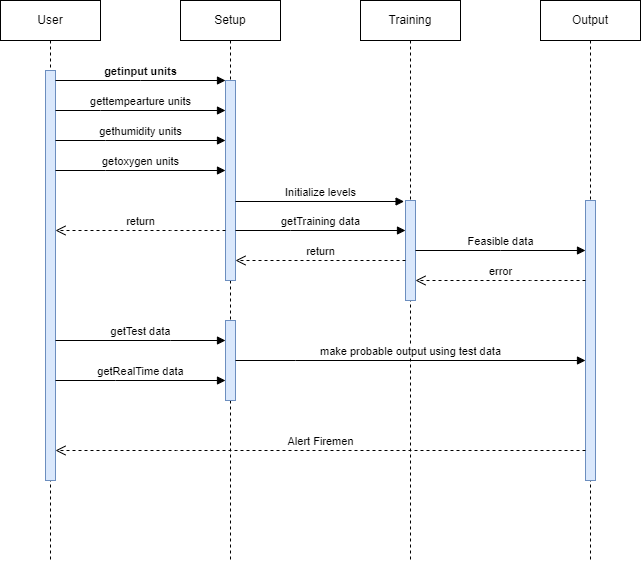

The diagram above was exported from draw.io. Its source (the exported page's mxGraphModel, read from the mxfile embedded in the PNG):
<mxGraphModel dx="1036" dy="654" grid="1" gridSize="10" guides="1" tooltips="1" connect="1" arrows="1" fold="1" page="1" pageScale="1" pageWidth="850" pageHeight="1100" math="0" shadow="0">
  <root>
    <mxCell id="0" />
    <mxCell id="1" parent="0" />
    <mxCell id="aM9ryv3xv72pqoxQDRHE-1" value="User" style="shape=umlLifeline;perimeter=lifelinePerimeter;whiteSpace=wrap;html=1;container=0;dropTarget=0;collapsible=0;recursiveResize=0;outlineConnect=0;portConstraint=eastwest;newEdgeStyle={&quot;edgeStyle&quot;:&quot;elbowEdgeStyle&quot;,&quot;elbow&quot;:&quot;vertical&quot;,&quot;curved&quot;:0,&quot;rounded&quot;:0};" parent="1" vertex="1">
      <mxGeometry x="109" y="40" width="100" height="560" as="geometry" />
    </mxCell>
    <mxCell id="aM9ryv3xv72pqoxQDRHE-2" value="" style="html=1;points=[];perimeter=orthogonalPerimeter;outlineConnect=0;targetShapes=umlLifeline;portConstraint=eastwest;newEdgeStyle={&quot;edgeStyle&quot;:&quot;elbowEdgeStyle&quot;,&quot;elbow&quot;:&quot;vertical&quot;,&quot;curved&quot;:0,&quot;rounded&quot;:0};fillColor=#dae8fc;strokeColor=#6c8ebf;" parent="aM9ryv3xv72pqoxQDRHE-1" vertex="1">
      <mxGeometry x="45" y="70" width="10" height="410" as="geometry" />
    </mxCell>
    <mxCell id="aM9ryv3xv72pqoxQDRHE-5" value="Setup" style="shape=umlLifeline;perimeter=lifelinePerimeter;whiteSpace=wrap;html=1;container=0;dropTarget=0;collapsible=0;recursiveResize=0;outlineConnect=0;portConstraint=eastwest;newEdgeStyle={&quot;edgeStyle&quot;:&quot;elbowEdgeStyle&quot;,&quot;elbow&quot;:&quot;vertical&quot;,&quot;curved&quot;:0,&quot;rounded&quot;:0};" parent="1" vertex="1">
      <mxGeometry x="289" y="40" width="100" height="560" as="geometry" />
    </mxCell>
    <mxCell id="aM9ryv3xv72pqoxQDRHE-6" value="" style="html=1;points=[];perimeter=orthogonalPerimeter;outlineConnect=0;targetShapes=umlLifeline;portConstraint=eastwest;newEdgeStyle={&quot;edgeStyle&quot;:&quot;elbowEdgeStyle&quot;,&quot;elbow&quot;:&quot;vertical&quot;,&quot;curved&quot;:0,&quot;rounded&quot;:0};fillColor=#dae8fc;strokeColor=#6c8ebf;" parent="aM9ryv3xv72pqoxQDRHE-5" vertex="1">
      <mxGeometry x="45" y="80" width="10" height="200" as="geometry" />
    </mxCell>
    <mxCell id="TzLurFCWlPzwmqbW1ZLi-16" value="" style="html=1;points=[];perimeter=orthogonalPerimeter;outlineConnect=0;targetShapes=umlLifeline;portConstraint=eastwest;newEdgeStyle={&quot;edgeStyle&quot;:&quot;elbowEdgeStyle&quot;,&quot;elbow&quot;:&quot;vertical&quot;,&quot;curved&quot;:0,&quot;rounded&quot;:0};fillColor=#dae8fc;strokeColor=#6c8ebf;" parent="aM9ryv3xv72pqoxQDRHE-5" vertex="1">
      <mxGeometry x="45" y="320" width="10" height="80" as="geometry" />
    </mxCell>
    <mxCell id="aM9ryv3xv72pqoxQDRHE-7" value="getinput units" style="html=1;verticalAlign=bottom;endArrow=block;edgeStyle=elbowEdgeStyle;elbow=vertical;curved=0;rounded=0;fontStyle=1" parent="1" source="aM9ryv3xv72pqoxQDRHE-2" target="aM9ryv3xv72pqoxQDRHE-6" edge="1">
      <mxGeometry relative="1" as="geometry">
        <mxPoint x="264" y="130" as="sourcePoint" />
        <Array as="points">
          <mxPoint x="249" y="120" />
        </Array>
      </mxGeometry>
    </mxCell>
    <mxCell id="aM9ryv3xv72pqoxQDRHE-8" value="return" style="html=1;verticalAlign=bottom;endArrow=open;dashed=1;endSize=8;edgeStyle=elbowEdgeStyle;elbow=vertical;curved=0;rounded=0;" parent="1" source="aM9ryv3xv72pqoxQDRHE-6" target="aM9ryv3xv72pqoxQDRHE-2" edge="1">
      <mxGeometry relative="1" as="geometry">
        <mxPoint x="264" y="205" as="targetPoint" />
        <Array as="points">
          <mxPoint x="279" y="270" />
          <mxPoint x="259" y="280" />
        </Array>
      </mxGeometry>
    </mxCell>
    <mxCell id="TzLurFCWlPzwmqbW1ZLi-1" value="gettempearture units" style="html=1;verticalAlign=bottom;endArrow=block;edgeStyle=elbowEdgeStyle;elbow=vertical;curved=0;rounded=0;" parent="1" source="aM9ryv3xv72pqoxQDRHE-2" target="aM9ryv3xv72pqoxQDRHE-6" edge="1">
      <mxGeometry relative="1" as="geometry">
        <mxPoint x="179" y="150" as="sourcePoint" />
        <Array as="points">
          <mxPoint x="209" y="150" />
        </Array>
        <mxPoint x="329" y="150" as="targetPoint" />
      </mxGeometry>
    </mxCell>
    <mxCell id="TzLurFCWlPzwmqbW1ZLi-2" value="gethumidity units" style="html=1;verticalAlign=bottom;endArrow=block;edgeStyle=elbowEdgeStyle;elbow=vertical;curved=0;rounded=0;" parent="1" source="aM9ryv3xv72pqoxQDRHE-2" target="aM9ryv3xv72pqoxQDRHE-6" edge="1">
      <mxGeometry relative="1" as="geometry">
        <mxPoint x="169" y="180" as="sourcePoint" />
        <Array as="points">
          <mxPoint x="214" y="180" />
        </Array>
        <mxPoint x="329" y="180" as="targetPoint" />
      </mxGeometry>
    </mxCell>
    <mxCell id="TzLurFCWlPzwmqbW1ZLi-3" value="getoxygen units" style="html=1;verticalAlign=bottom;endArrow=block;edgeStyle=elbowEdgeStyle;elbow=vertical;curved=0;rounded=0;" parent="1" source="aM9ryv3xv72pqoxQDRHE-2" target="aM9ryv3xv72pqoxQDRHE-6" edge="1">
      <mxGeometry relative="1" as="geometry">
        <mxPoint x="169" y="210" as="sourcePoint" />
        <Array as="points">
          <mxPoint x="214" y="210" />
        </Array>
        <mxPoint x="329" y="210" as="targetPoint" />
      </mxGeometry>
    </mxCell>
    <mxCell id="TzLurFCWlPzwmqbW1ZLi-5" value="Training" style="shape=umlLifeline;perimeter=lifelinePerimeter;whiteSpace=wrap;html=1;container=0;dropTarget=0;collapsible=0;recursiveResize=0;outlineConnect=0;portConstraint=eastwest;newEdgeStyle={&quot;edgeStyle&quot;:&quot;elbowEdgeStyle&quot;,&quot;elbow&quot;:&quot;vertical&quot;,&quot;curved&quot;:0,&quot;rounded&quot;:0};" parent="1" vertex="1">
      <mxGeometry x="469" y="40" width="100" height="560" as="geometry" />
    </mxCell>
    <mxCell id="TzLurFCWlPzwmqbW1ZLi-6" value="" style="html=1;points=[];perimeter=orthogonalPerimeter;outlineConnect=0;targetShapes=umlLifeline;portConstraint=eastwest;newEdgeStyle={&quot;edgeStyle&quot;:&quot;elbowEdgeStyle&quot;,&quot;elbow&quot;:&quot;vertical&quot;,&quot;curved&quot;:0,&quot;rounded&quot;:0};fillColor=#dae8fc;strokeColor=#6c8ebf;" parent="TzLurFCWlPzwmqbW1ZLi-5" vertex="1">
      <mxGeometry x="45" y="200" width="10" height="100" as="geometry" />
    </mxCell>
    <mxCell id="TzLurFCWlPzwmqbW1ZLi-7" value="Initialize levels" style="html=1;verticalAlign=bottom;endArrow=block;edgeStyle=elbowEdgeStyle;elbow=vertical;curved=0;rounded=0;entryX=-0.141;entryY=0.005;entryDx=0;entryDy=0;entryPerimeter=0;" parent="1" source="aM9ryv3xv72pqoxQDRHE-6" target="TzLurFCWlPzwmqbW1ZLi-6" edge="1">
      <mxGeometry relative="1" as="geometry">
        <mxPoint x="349" y="239.55" as="sourcePoint" />
        <Array as="points" />
        <mxPoint x="499" y="240" as="targetPoint" />
      </mxGeometry>
    </mxCell>
    <mxCell id="TzLurFCWlPzwmqbW1ZLi-8" value="getTraining data" style="html=1;verticalAlign=bottom;endArrow=block;edgeStyle=elbowEdgeStyle;elbow=vertical;curved=0;rounded=0;" parent="1" source="aM9ryv3xv72pqoxQDRHE-6" target="TzLurFCWlPzwmqbW1ZLi-6" edge="1">
      <mxGeometry relative="1" as="geometry">
        <mxPoint x="349" y="270" as="sourcePoint" />
        <Array as="points">
          <mxPoint x="399" y="270" />
        </Array>
        <mxPoint x="499" y="270" as="targetPoint" />
      </mxGeometry>
    </mxCell>
    <mxCell id="TzLurFCWlPzwmqbW1ZLi-9" value="Output" style="shape=umlLifeline;perimeter=lifelinePerimeter;whiteSpace=wrap;html=1;container=0;dropTarget=0;collapsible=0;recursiveResize=0;outlineConnect=0;portConstraint=eastwest;newEdgeStyle={&quot;edgeStyle&quot;:&quot;elbowEdgeStyle&quot;,&quot;elbow&quot;:&quot;vertical&quot;,&quot;curved&quot;:0,&quot;rounded&quot;:0};" parent="1" vertex="1">
      <mxGeometry x="649" y="40" width="100" height="560" as="geometry" />
    </mxCell>
    <mxCell id="TzLurFCWlPzwmqbW1ZLi-10" value="" style="html=1;points=[];perimeter=orthogonalPerimeter;outlineConnect=0;targetShapes=umlLifeline;portConstraint=eastwest;newEdgeStyle={&quot;edgeStyle&quot;:&quot;elbowEdgeStyle&quot;,&quot;elbow&quot;:&quot;vertical&quot;,&quot;curved&quot;:0,&quot;rounded&quot;:0};fillColor=#dae8fc;strokeColor=#6c8ebf;" parent="TzLurFCWlPzwmqbW1ZLi-9" vertex="1">
      <mxGeometry x="45" y="200" width="10" height="280" as="geometry" />
    </mxCell>
    <mxCell id="TzLurFCWlPzwmqbW1ZLi-12" value="return" style="html=1;verticalAlign=bottom;endArrow=open;dashed=1;endSize=8;edgeStyle=elbowEdgeStyle;elbow=vertical;curved=0;rounded=0;" parent="1" source="TzLurFCWlPzwmqbW1ZLi-6" target="aM9ryv3xv72pqoxQDRHE-6" edge="1">
      <mxGeometry relative="1" as="geometry">
        <mxPoint x="349" y="300" as="targetPoint" />
        <Array as="points">
          <mxPoint x="444" y="300" />
        </Array>
        <mxPoint x="499" y="300" as="sourcePoint" />
      </mxGeometry>
    </mxCell>
    <mxCell id="TzLurFCWlPzwmqbW1ZLi-13" value="error" style="html=1;verticalAlign=bottom;endArrow=open;dashed=1;endSize=8;edgeStyle=elbowEdgeStyle;elbow=vertical;curved=0;rounded=0;" parent="1" source="TzLurFCWlPzwmqbW1ZLi-10" target="TzLurFCWlPzwmqbW1ZLi-6" edge="1">
      <mxGeometry relative="1" as="geometry">
        <mxPoint x="529" y="300" as="targetPoint" />
        <Array as="points">
          <mxPoint x="639" y="320" />
          <mxPoint x="614" y="300" />
        </Array>
        <mxPoint x="689" y="300" as="sourcePoint" />
      </mxGeometry>
    </mxCell>
    <mxCell id="TzLurFCWlPzwmqbW1ZLi-14" value="Feasible data" style="html=1;verticalAlign=bottom;endArrow=block;edgeStyle=elbowEdgeStyle;elbow=vertical;curved=0;rounded=0;" parent="1" source="TzLurFCWlPzwmqbW1ZLi-6" target="TzLurFCWlPzwmqbW1ZLi-10" edge="1">
      <mxGeometry relative="1" as="geometry">
        <mxPoint x="529" y="271" as="sourcePoint" />
        <Array as="points" />
        <mxPoint x="689" y="270" as="targetPoint" />
      </mxGeometry>
    </mxCell>
    <mxCell id="TzLurFCWlPzwmqbW1ZLi-17" value="getTest data" style="html=1;verticalAlign=bottom;endArrow=block;edgeStyle=elbowEdgeStyle;elbow=vertical;curved=0;rounded=0;" parent="1" source="aM9ryv3xv72pqoxQDRHE-2" target="TzLurFCWlPzwmqbW1ZLi-16" edge="1">
      <mxGeometry relative="1" as="geometry">
        <mxPoint x="169" y="400" as="sourcePoint" />
        <Array as="points">
          <mxPoint x="279" y="380" />
          <mxPoint x="224" y="400" />
        </Array>
        <mxPoint x="329" y="400" as="targetPoint" />
      </mxGeometry>
    </mxCell>
    <mxCell id="TzLurFCWlPzwmqbW1ZLi-18" value="getRealTime data" style="html=1;verticalAlign=bottom;endArrow=block;edgeStyle=elbowEdgeStyle;elbow=vertical;curved=0;rounded=0;" parent="1" source="aM9ryv3xv72pqoxQDRHE-2" target="TzLurFCWlPzwmqbW1ZLi-16" edge="1">
      <mxGeometry relative="1" as="geometry">
        <mxPoint x="169" y="420" as="sourcePoint" />
        <Array as="points">
          <mxPoint x="224" y="420" />
        </Array>
        <mxPoint x="329" y="420" as="targetPoint" />
      </mxGeometry>
    </mxCell>
    <mxCell id="TzLurFCWlPzwmqbW1ZLi-19" value="make probable output using test data" style="html=1;verticalAlign=bottom;endArrow=block;edgeStyle=elbowEdgeStyle;elbow=vertical;curved=0;rounded=0;" parent="1" source="TzLurFCWlPzwmqbW1ZLi-16" target="TzLurFCWlPzwmqbW1ZLi-10" edge="1">
      <mxGeometry relative="1" as="geometry">
        <mxPoint x="349" y="400" as="sourcePoint" />
        <Array as="points">
          <mxPoint x="404" y="400" />
        </Array>
        <mxPoint x="679" y="400" as="targetPoint" />
      </mxGeometry>
    </mxCell>
    <mxCell id="TzLurFCWlPzwmqbW1ZLi-21" value="Alert Firemen" style="html=1;verticalAlign=bottom;endArrow=open;dashed=1;endSize=8;edgeStyle=elbowEdgeStyle;elbow=vertical;curved=0;rounded=0;" parent="1" source="TzLurFCWlPzwmqbW1ZLi-10" target="aM9ryv3xv72pqoxQDRHE-2" edge="1">
      <mxGeometry relative="1" as="geometry">
        <mxPoint x="170" y="490" as="targetPoint" />
        <Array as="points">
          <mxPoint x="285" y="490" />
          <mxPoint x="265" y="500" />
        </Array>
        <mxPoint x="340" y="490" as="sourcePoint" />
      </mxGeometry>
    </mxCell>
  </root>
</mxGraphModel>